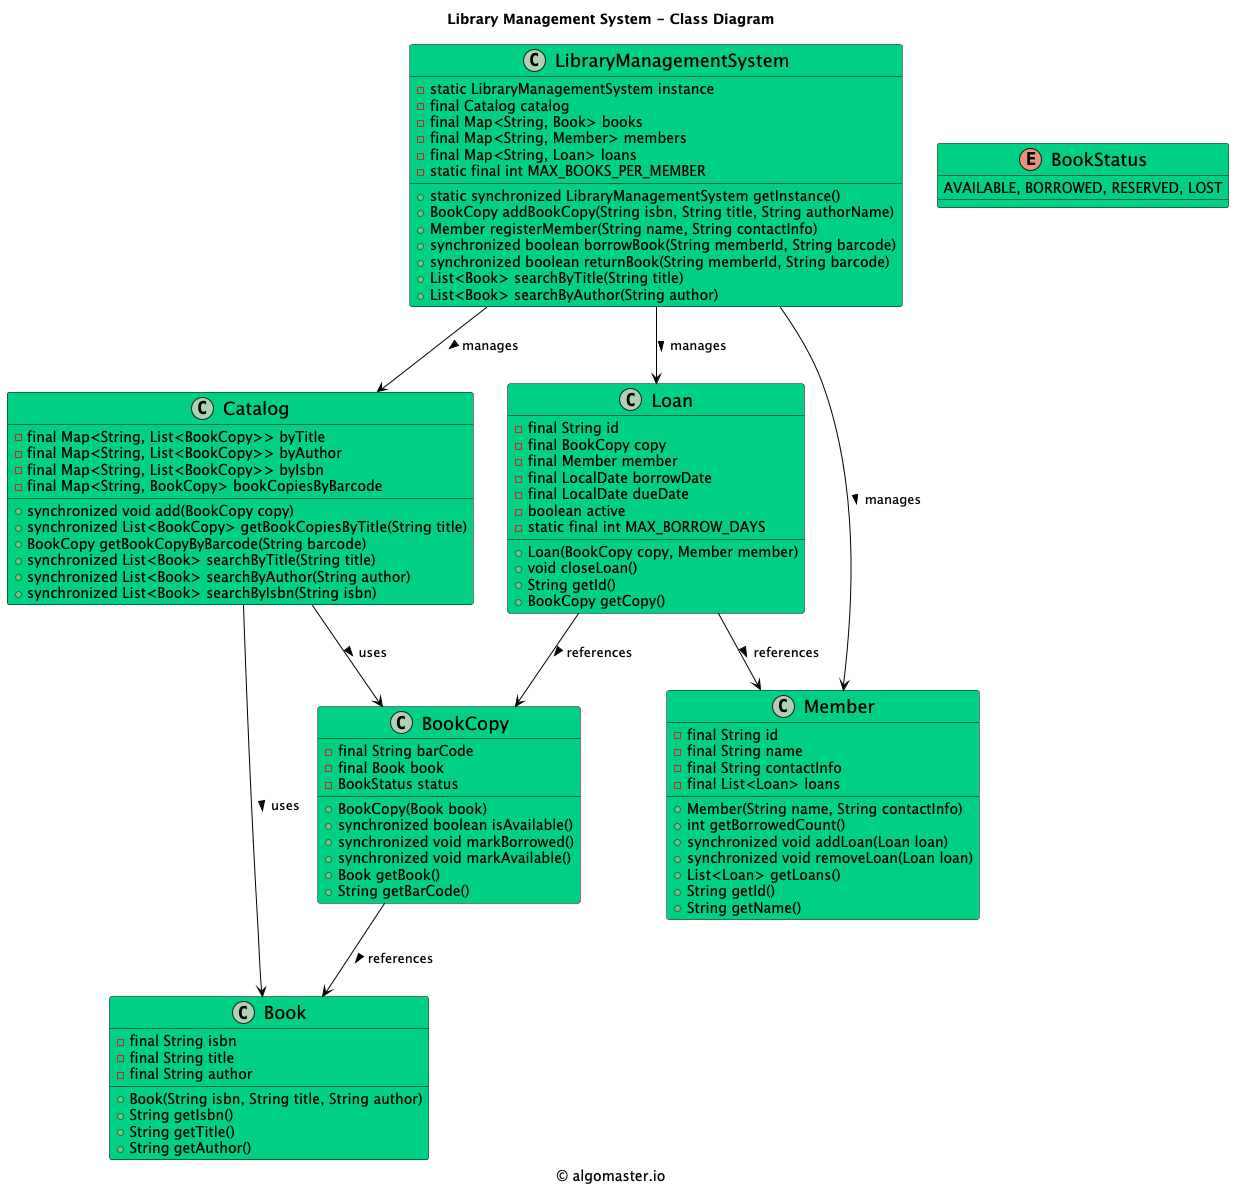

The diagram above was rendered by PlantUML. Its source (embedded in the PNG):
@startuml

title Library Management System - Class Diagram

caption © algomaster.io

skinparam backgroundColor white
skinparam wrapWidth 500

skinparam class {
  BackgroundColor #00D084
  BorderColor black
  ArrowColor black
  FontSize 18
}

class LibraryManagementSystem {
    - static LibraryManagementSystem instance
    - final Catalog catalog
    - final Map<String, Book> books
    - final Map<String, Member> members
    - final Map<String, Loan> loans
    - static final int MAX_BOOKS_PER_MEMBER
    + static synchronized LibraryManagementSystem getInstance()
    + BookCopy addBookCopy(String isbn, String title, String authorName)
    + Member registerMember(String name, String contactInfo)
    + synchronized boolean borrowBook(String memberId, String barcode)
    + synchronized boolean returnBook(String memberId, String barcode)
    + List<Book> searchByTitle(String title)
    + List<Book> searchByAuthor(String author)
}

class Catalog {
    - final Map<String, List<BookCopy>> byTitle
    - final Map<String, List<BookCopy>> byAuthor
    - final Map<String, List<BookCopy>> byIsbn
    - final Map<String, BookCopy> bookCopiesByBarcode
    + synchronized void add(BookCopy copy)
    + synchronized List<BookCopy> getBookCopiesByTitle(String title)
    + BookCopy getBookCopyByBarcode(String barcode)
    + synchronized List<Book> searchByTitle(String title)
    + synchronized List<Book> searchByAuthor(String author)
    + synchronized List<Book> searchByIsbn(String isbn)
}

class Book {
    - final String isbn
    - final String title
    - final String author
    + Book(String isbn, String title, String author)
    + String getIsbn()
    + String getTitle()
    + String getAuthor()
}

class Member {
    - final String id
    - final String name
    - final String contactInfo
    - final List<Loan> loans
    + Member(String name, String contactInfo)
    + int getBorrowedCount()
    + synchronized void addLoan(Loan loan)
    + synchronized void removeLoan(Loan loan)
    + List<Loan> getLoans()
    + String getId()
    + String getName()
}

class Loan {
    - final String id
    - final BookCopy copy
    - final Member member
    - final LocalDate borrowDate
    - final LocalDate dueDate
    - boolean active
    - static final int MAX_BORROW_DAYS
    + Loan(BookCopy copy, Member member)
    + void closeLoan()
    + String getId()
    + BookCopy getCopy()
}

class BookCopy {
    - final String barCode
    - final Book book
    - BookStatus status
    + BookCopy(Book book)
    + synchronized boolean isAvailable()
    + synchronized void markBorrowed()
    + synchronized void markAvailable()
    + Book getBook()
    + String getBarCode()
}

enum BookStatus {
    AVAILABLE, BORROWED, RESERVED, LOST
}

LibraryManagementSystem --> Catalog: manages >
LibraryManagementSystem --> Member: manages >
LibraryManagementSystem --> Loan: manages >
Catalog --> BookCopy: uses >
Catalog --> Book: uses >
BookCopy --> Book: references >
Loan --> BookCopy: references >
Loan --> Member: references >

@enduml